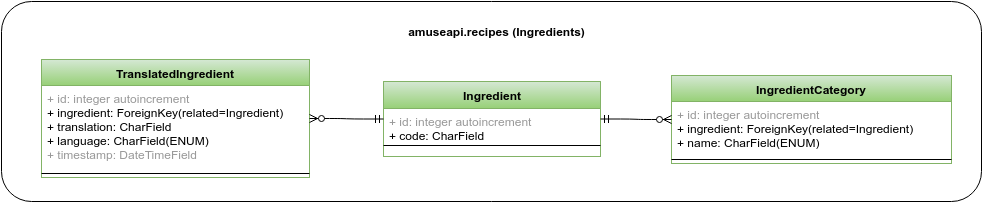

The diagram above was exported from draw.io. Its source (the exported page's mxGraphModel, read from the mxfile embedded in the PNG):
<mxGraphModel dx="880" dy="447" grid="1" gridSize="10" guides="1" tooltips="1" connect="1" arrows="1" fold="1" page="1" pageScale="1" pageWidth="826" pageHeight="1169" background="#ffffff" math="0" shadow="0">
  <root>
    <mxCell id="0" />
    <mxCell id="1" parent="0" />
    <mxCell id="29" value="" style="rounded=1;whiteSpace=wrap;html=1;fontSize=12;align=left;" parent="1" vertex="1">
      <mxGeometry y="330" width="980" height="200" as="geometry" />
    </mxCell>
    <mxCell id="9" value="Ingredient" style="swimlane;html=1;fontStyle=1;align=center;verticalAlign=top;childLayout=stackLayout;horizontal=1;startSize=27;horizontalStack=0;resizeParent=1;resizeLast=0;collapsible=1;marginBottom=0;swimlaneFillColor=#ffffff;fontSize=12;plain-green" parent="1" vertex="1">
      <mxGeometry x="382" y="410" width="217" height="75" as="geometry" />
    </mxCell>
    <mxCell id="10" value="&lt;div&gt;&lt;div&gt;&lt;font color=&quot;#999999&quot;&gt;+ id: integer autoincrement&lt;/font&gt;&lt;/div&gt;&lt;/div&gt;&lt;div&gt;+ code: CharField&lt;/div&gt;" style="text;html=1;strokeColor=none;fillColor=none;align=left;verticalAlign=top;spacingLeft=4;spacingRight=4;whiteSpace=wrap;overflow=hidden;rotatable=0;points=[[0,0.5],[1,0.5]];portConstraint=eastwest;" parent="9" vertex="1">
      <mxGeometry y="27" width="217" height="33" as="geometry" />
    </mxCell>
    <mxCell id="11" value="" style="line;html=1;strokeWidth=1;fillColor=none;align=left;verticalAlign=middle;spacingTop=-1;spacingLeft=3;spacingRight=3;rotatable=0;labelPosition=right;points=[];portConstraint=eastwest;" parent="9" vertex="1">
      <mxGeometry y="60" width="217" height="8" as="geometry" />
    </mxCell>
    <mxCell id="25" value="IngredientCategory" style="swimlane;html=1;fontStyle=1;align=center;verticalAlign=top;childLayout=stackLayout;horizontal=1;startSize=26;horizontalStack=0;resizeParent=1;resizeLast=0;collapsible=1;marginBottom=0;swimlaneFillColor=#ffffff;fontSize=12;plain-green" parent="1" vertex="1">
      <mxGeometry x="670" y="404" width="280" height="88" as="geometry" />
    </mxCell>
    <mxCell id="26" value="&lt;div&gt;&lt;span&gt;&lt;font color=&quot;#999999&quot;&gt;+ id: integer autoincrement&lt;/font&gt;&lt;/span&gt;&lt;/div&gt;&lt;div&gt;&lt;span&gt;+ ingredient:&amp;nbsp;&lt;/span&gt;&lt;span&gt;ForeignKey(related=Ingredient)&lt;/span&gt;&lt;/div&gt;&lt;div&gt;+ name: CharField(ENUM)&lt;/div&gt;&lt;div&gt;&lt;div&gt;&lt;br&gt;&lt;/div&gt;&lt;/div&gt;" style="text;html=1;strokeColor=none;fillColor=none;align=left;verticalAlign=top;spacingLeft=4;spacingRight=4;whiteSpace=wrap;overflow=hidden;rotatable=0;points=[[0,0.5],[1,0.5]];portConstraint=eastwest;" parent="25" vertex="1">
      <mxGeometry y="26" width="280" height="54" as="geometry" />
    </mxCell>
    <mxCell id="27" value="" style="line;html=1;strokeWidth=1;fillColor=none;align=left;verticalAlign=middle;spacingTop=-1;spacingLeft=3;spacingRight=3;rotatable=0;labelPosition=right;points=[];portConstraint=eastwest;" parent="25" vertex="1">
      <mxGeometry y="80" width="280" height="8" as="geometry" />
    </mxCell>
    <mxCell id="30" value="&lt;b&gt;amuseapi.recipes (Ingredients)&lt;/b&gt;" style="text;html=1;strokeColor=none;fillColor=none;align=center;verticalAlign=middle;whiteSpace=wrap;overflow=hidden;fontSize=12;" parent="1" vertex="1">
      <mxGeometry x="370" y="350" width="250" height="20" as="geometry" />
    </mxCell>
    <mxCell id="53" value="&lt;br class=&quot;Apple-interchange-newline&quot;&gt;" style="text;html=1;fontSize=12;" parent="1" vertex="1">
      <mxGeometry x="230" y="510" width="30" height="30" as="geometry" />
    </mxCell>
    <mxCell id="54" value="TranslatedIngredient" style="swimlane;html=1;fontStyle=1;align=center;verticalAlign=top;childLayout=stackLayout;horizontal=1;startSize=26;horizontalStack=0;resizeParent=1;resizeLast=0;collapsible=1;marginBottom=0;swimlaneFillColor=#ffffff;fontSize=12;plain-green" parent="1" vertex="1">
      <mxGeometry x="40" y="388" width="268" height="118" as="geometry" />
    </mxCell>
    <mxCell id="55" value="&lt;font color=&quot;#999999&quot;&gt;+ id: integer autoincrement&lt;/font&gt;&lt;div&gt;+ ingredient: ForeignKey(related=Ingredient)&lt;/div&gt;&lt;div&gt;+ translation: CharField&lt;/div&gt;&lt;div&gt;+ language: CharField(ENUM)&lt;br&gt;&lt;div&gt;&lt;font color=&quot;#999999&quot;&gt;+ timestamp: DateTimeField&lt;/font&gt;&lt;/div&gt;&lt;div&gt;&lt;br&gt;&lt;/div&gt;&lt;div&gt;&lt;div&gt;&lt;br&gt;&lt;/div&gt;&lt;/div&gt;&lt;/div&gt;" style="text;html=1;strokeColor=none;fillColor=none;align=left;verticalAlign=top;spacingLeft=4;spacingRight=4;whiteSpace=wrap;overflow=hidden;rotatable=0;points=[[0,0.5],[1,0.5]];portConstraint=eastwest;" parent="54" vertex="1">
      <mxGeometry y="26" width="268" height="84" as="geometry" />
    </mxCell>
    <mxCell id="56" value="" style="line;html=1;strokeWidth=1;fillColor=none;align=left;verticalAlign=middle;spacingTop=-1;spacingLeft=3;spacingRight=3;rotatable=0;labelPosition=right;points=[];portConstraint=eastwest;" parent="54" vertex="1">
      <mxGeometry y="110" width="268" height="8" as="geometry" />
    </mxCell>
    <mxCell id="64" value="" style="edgeStyle=entityRelationEdgeStyle;html=1;endArrow=ERzeroToMany;startArrow=ERmandOne;fontSize=12;" parent="1" source="9" target="54" edge="1">
      <mxGeometry width="100" height="100" relative="1" as="geometry">
        <mxPoint x="412" y="469" as="sourcePoint" />
        <mxPoint x="270" y="323" as="targetPoint" />
      </mxGeometry>
    </mxCell>
    <mxCell id="67" value="" style="edgeStyle=entityRelationEdgeStyle;html=1;endArrow=ERzeroToMany;startArrow=ERmandOne;fontSize=12;" parent="1" source="9" target="25" edge="1">
      <mxGeometry width="100" height="100" relative="1" as="geometry">
        <mxPoint x="629" y="469" as="sourcePoint" />
        <mxPoint x="690" y="497.5" as="targetPoint" />
      </mxGeometry>
    </mxCell>
  </root>
</mxGraphModel>